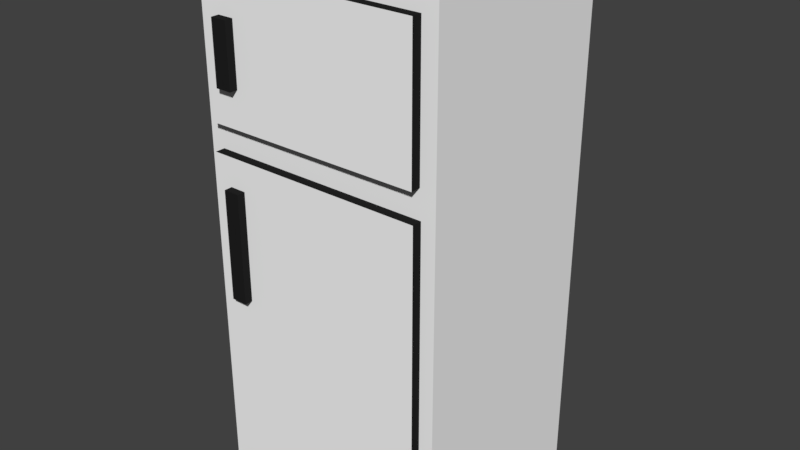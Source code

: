 # Source: refrigeradora.blend  (saved by Blender 2.79.0; exported with 4.5.12 LTS)
import bpy
from mathutils import Matrix  # noqa: F401  (used for matrix-valued properties, if any)

bpy.ops.wm.read_factory_settings(use_empty=True)
scene = bpy.context.scene
scene.name = 'Scene'

# ---- collections
col_collection_1 = bpy.data.collections.new('Collection 1'); scene.collection.children.link(col_collection_1)

# ---- materials (node trees are filled in below, after node groups)
mat_refri = bpy.data.materials.new('refri')
mat_refri.alpha_threshold = 0.0
mat_refri.use_transparent_shadow = False
mat_refri.diffuse_color = (0.956, 0.956, 0.956, 1.0)
mat_refri.roughness = 0.5
mat_refri.line_color = (0.0, 0.0, 0.0, 1.0)
mat_radiador = bpy.data.materials.new('radiador')
mat_radiador.alpha_threshold = 0.0
mat_radiador.use_transparent_shadow = False
mat_radiador.diffuse_color = (0.01521, 0.01521, 0.01521, 1.0)
mat_radiador.roughness = 0.5

# ---- material node trees

# ---- world
world_world = bpy.data.worlds.new('World'); scene.world = world_world
world_world.color = (0.05088, 0.05088, 0.05088)
world_world.use_sun_shadow = False
world_world.sun_shadow_jitter_overblur = 0.0
world_world.cycles.sampling_method = 'MANUAL'

# ---- meshes
me_cube = bpy.data.meshes.new('Cube')
me_cube.from_pydata([(0.3072, 0.256, 0.0), (0.3072, -0.256, 0.0), (-0.3072, -0.256, 0.0), (-0.3072, 0.256, 0.0), (0.3072, 0.256, 1.28), (0.3072, -0.256, 1.28), (-0.3072, -0.256, 1.28), (-0.3072, 0.256, 1.28), (0.1993, 0.2653, 0.1522), (-0.1993, 0.2653, 0.1522), (0.1993, 0.2653, 0.9825), (-0.1993, 0.2653, 0.9825), (0.1745, 0.3181, 0.1518), (-0.1745, 0.3181, 0.1518), (0.1745, 0.3181, 0.8791), (-0.1745, 0.3181, 0.8791), (0.3072, 0.256, 0.8702), (0.3072, -0.256, 0.8702), (-0.3072, -0.256, 0.8702), (-0.3072, 0.256, 0.8702), (0.1993, 0.2653, 0.7167), (-0.1993, 0.2653, 0.7167), (0.1745, 0.3181, 0.6463), (-0.1745, 0.3181, 0.6463), (0.2687, -0.256, 0.9095), (0.2687, -0.256, 1.241), (-0.2687, -0.256, 0.9095), (-0.2687, -0.256, 1.241), (0.2721, -0.256, 0.07041), (-0.2721, -0.256, 0.07041), (0.2721, -0.256, 0.8412), (-0.2721, -0.256, 0.8412), (0.2687, -0.2801, 0.9095), (0.2687, -0.2801, 1.241), (-0.2687, -0.2801, 0.9095), (-0.2687, -0.2801, 1.241), (0.2721, -0.2801, 0.07041), (-0.2721, -0.2801, 0.07041), (0.2721, -0.2801, 0.8412), (-0.2721, -0.2801, 0.8412), (-0.23, -0.2801, 1.15), (-0.19, -0.2801, 1.15), (-0.19, -0.2801, 1.0), (-0.23, -0.2801, 1.0), (-0.23, -0.2801, 0.77), (-0.19, -0.2801, 0.77), (-0.19, -0.2801, 0.5), (-0.23, -0.2801, 0.5), (-0.23, -0.3, 1.15), (-0.19, -0.3, 1.15), (-0.19, -0.3, 1.0), (-0.23, -0.3, 1.0), (-0.23, -0.3, 0.77), (-0.19, -0.3, 0.77), (-0.19, -0.3, 0.5), (-0.23, -0.3, 0.5)], [], [(0, 1, 2, 3), (4, 7, 6, 5), (16, 4, 5, 17), (17, 5, 25, 24), (18, 6, 7, 19), (0, 3, 9, 8), (21, 11, 15, 23), (16, 0, 8, 20), (7, 4, 10, 11), (19, 7, 11, 21), (22, 12, 13, 23), (8, 9, 13, 12), (11, 10, 14, 15), (20, 8, 12, 22), (10, 20, 22, 14), (14, 22, 23, 15), (3, 19, 21, 9), (4, 16, 20, 10), (9, 21, 23, 13), (2, 18, 19, 3), (17, 18, 31, 30), (0, 16, 17, 1), (30, 31, 39, 38), (18, 17, 24, 26), (5, 6, 27, 25), (6, 18, 26, 27), (25, 27, 35, 33), (1, 17, 30, 28), (2, 1, 28, 29), (18, 2, 29, 31), (32, 33, 41, 42, 43, 40, 35, 34), (36, 38, 46, 47, 44, 39, 37), (24, 25, 33, 32), (28, 30, 38, 36), (26, 24, 32, 34), (27, 26, 34, 35), (31, 29, 37, 39), (29, 28, 36, 37), (48, 51, 50, 49), (35, 40, 41, 33), (42, 41, 49, 50), (39, 44, 45, 46, 38), (40, 43, 51, 48), (53, 52, 55, 54), (47, 46, 54, 55), (45, 44, 52, 53), (43, 42, 50, 51), (41, 40, 48, 49), (44, 47, 55, 52), (46, 45, 53, 54)])
me_cube.polygons.foreach_set('material_index', [0, 0, 0, 0, 0, 0, 1, 0, 0, 0, 1, 1, 1, 1, 1, 1, 0, 0, 1, 0, 0, 0, 1, 0, 0, 0, 1, 0, 0, 0, 0, 0, 1, 1, 1, 1, 1, 1, 1, 0, 1, 0, 1, 1, 1, 1, 1, 1, 1, 1])
me_cube.materials.append(mat_refri)
me_cube.materials.append(mat_radiador)
me_cube.use_remesh_preserve_volume = False
me_cube.use_remesh_preserve_attributes = False
me_cube.use_mirror_vertex_groups = False
me_cube.update()

# ---- objects
ob_cube = bpy.data.objects.new('Cube', me_cube)

# ---- transforms, parenting, visibility, modifiers, constraints
ob_cube.location = (0.0, 0.0, 0.0)
ob_cube.lock_rotations_4d = False
ob_cube.empty_display_type = 'ARROWS'
ob_cube.lineart.crease_threshold = 0.0

# ---- collection membership
col_collection_1.objects.link(ob_cube)

# ---- scene / render settings (as saved in the file)
scene.frame_start = 1; scene.frame_end = 250; scene.frame_set(1)
scene.render.engine = 'BLENDER_EEVEE_NEXT'
scene.render.resolution_percentage = 50
scene.render.dither_intensity = 0.0
scene.cycles.use_denoising = False
scene.cycles.samples = 128
scene.cycles.sampling_pattern = 'TABULATED_SOBOL'
scene.cycles.use_adaptive_sampling = False
scene.cycles.use_light_tree = False
scene.cycles.blur_glossy = 0.0
scene.cycles.sample_clamp_indirect = 0.0
scene.view_settings.view_transform = 'Standard'
bpy.context.view_layer.update()

# ---- added for rendering (the .blend has no active camera and no usable light): camera, sun
cam_auto = bpy.data.cameras.new('AutoCamera')
cam_auto.lens = 50.0
cam_auto.sensor_width = 36.0
cam_auto.clip_end = 1000.0
ob_auto_camera = bpy.data.objects.new('AutoCamera', cam_auto)
scene.collection.objects.link(ob_auto_camera)
ob_auto_camera.location = (1.43274, -1.71023, 1.78619)
ob_auto_camera.rotation_euler = (1.09748, -7.21219e-08, 0.694738)
scene.camera = ob_auto_camera
light_auto_sun = bpy.data.lights.new('AutoSun', 'SUN')
light_auto_sun.energy = 3.0
light_auto_sun.angle = 0.0523599
ob_auto_sun = bpy.data.objects.new('AutoSun', light_auto_sun)
scene.collection.objects.link(ob_auto_sun)
ob_auto_sun.rotation_euler = (0.872665, 0.174533, 0.523599)
bpy.context.view_layer.update()
